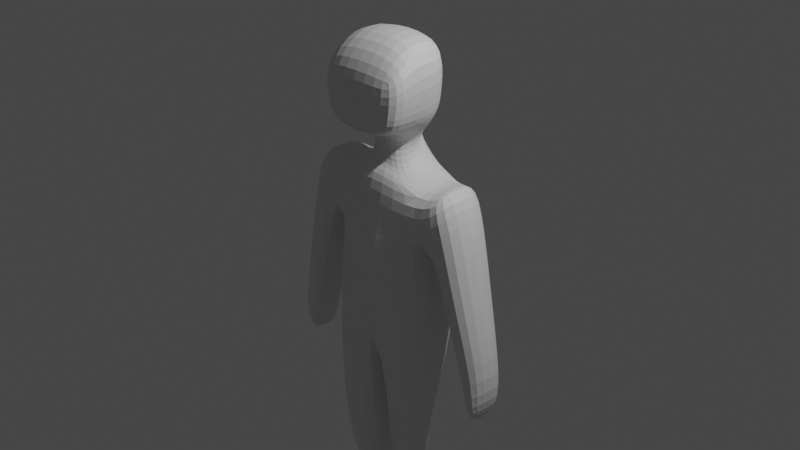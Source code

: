 # Source: playermodel.blend  (saved by Blender 3.6.11; exported with 4.5.12 LTS)
import bpy
from mathutils import Matrix  # noqa: F401  (used for matrix-valued properties, if any)

bpy.ops.wm.read_factory_settings(use_empty=True)
scene = bpy.context.scene
scene.name = 'Scene'

# ---- collections
col_collection = bpy.data.collections.new('Collection'); scene.collection.children.link(col_collection)

# ---- materials (node trees are filled in below, after node groups)
mat_material = bpy.data.materials.new('Material')
mat_material.alpha_threshold = 0.0
mat_material.use_transparent_shadow = False
mat_material.roughness = 0.5
mat_material.line_color = (0.0, 0.0, 0.0, 1.0)

# ---- material node trees
mat_material.use_nodes = True; mat_material.node_tree.nodes.clear()
_N = mat_material.node_tree.nodes; _L = mat_material.node_tree.links
n0 = _N.new('ShaderNodeOutputMaterial'); n0.name = 'Material Output'; n0.location = (300, 300)
n1 = _N.new('ShaderNodeBsdfPrincipled'); n1.name = 'Principled BSDF'; n1.location = (10, 300)
n1.distribution = 'GGX'
n1.subsurface_method = 'RANDOM_WALK_SKIN'
n1.inputs[3].default_value = 1.45
n1.inputs[27].default_value = (0.0, 0.0, 0.0, 1.0)
n1.inputs[28].default_value = 1.0
_L.new(n1.outputs[0], n0.inputs[0])
n0.is_active_output = True

# ---- world
world_world = bpy.data.worlds.new('World'); scene.world = world_world
world_world.use_nodes = True; world_world.node_tree.nodes.clear()
_N = world_world.node_tree.nodes; _L = world_world.node_tree.links
n0 = _N.new('ShaderNodeOutputWorld'); n0.name = 'World Output'; n0.location = (300, 300)
n1 = _N.new('ShaderNodeBackground'); n1.name = 'Background'; n1.location = (10, 300)
n1.inputs[0].default_value = (0.05088, 0.05088, 0.05088, 1.0)
_L.new(n1.outputs[0], n0.inputs[0])
n0.is_active_output = True
world_world.color = (0.05088, 0.05088, 0.05088)
world_world.use_sun_shadow = False
world_world.sun_shadow_jitter_overblur = 0.0

# ---- cameras
cam_camera = bpy.data.cameras.new('Camera')
cam_camera.clip_end = 100.0
cam_camera.ortho_scale = 7.314

# ---- lights
light_light = bpy.data.lights.new('Light', 'POINT')
light_light.transmission_factor = 0.0
light_light.energy = 1000.0
light_light.shadow_soft_size = 0.1
light_light.shadow_maximum_resolution = 0.006
light_light.use_absolute_resolution = True

# ---- meshes
me_cube = bpy.data.meshes.new('Cube')
me_cube.from_pydata([(0.0, 0.2256, 0.7955), (0.0, 0.2992, -0.02793), (0.0, -0.3931, 0.7272), (0.0, -0.5508, -0.05603), (-0.5657, 0.2916, 0.5188), (-0.5821, 0.3641, -0.1722), (-0.6336, -0.3315, 0.4924), (-0.5821, -0.3877, -0.1722), (0.0, 0.568, -0.993), (0.0, -0.5589, -1.021), (-0.7424, 0.3627, -0.9433), (-0.7424, -0.389, -0.9433), (-0.1379, 0.2969, -2.577), (-0.01367, -0.2969, -2.618), (-0.5148, -0.1298, -2.619), (-0.5148, -0.5243, -2.619), (-0.4297, 0.09884, -3.531), (-0.4769, -0.121, -3.531), (-0.1783, 0.149, -3.53), (-0.07292, -0.1739, -3.53), (0.0, 0.561, 0.3071), (-0.6212, -0.3332, 0.01519), (0.0, -0.5169, 0.1109), (-0.6612, 0.3147, 0.271), (-1.004, -0.3684, 0.4259), (-0.8151, -0.3684, 0.6815), (-0.8151, 0.2899, 0.6815), (-1.004, 0.2899, 0.4259), (-1.08, -0.2472, -1.487), (-1.08, 0.2002, -1.487), (-1.407, -0.2472, -1.351), (-1.407, 0.2002, -1.351), (-1.215, -0.2472, -1.877), (-1.215, 0.2002, -1.877), (-1.28, -0.2472, -1.74), (-1.28, 0.2002, -1.74), (-1.159, -0.3235, -0.3484), (-0.8397, -0.3235, -0.6656), (-0.9108, 0.2698, -0.636), (-1.159, 0.245, -0.3484), (-0.4293, 0.09884, -3.828), (-0.4764, -0.121, -3.828), (-0.1779, 0.149, -3.828), (-0.07244, -0.1739, -3.828), (-0.454, -0.4818, -3.749), (-0.1542, -0.5713, -3.748), (-0.4534, -0.4819, -3.828), (-0.1536, -0.5714, -3.828), (-0.1217, -0.1499, -3.456), (-0.1986, 0.1271, -3.456), (-0.4169, 0.08357, -3.457), (-0.4513, -0.1043, -3.457), (0.0, -0.2246, 0.7172), (-0.285, -0.2242, 0.6063), (0.0, 0.1974, 1.195), (-0.2755, 0.05876, 0.7473), (0.0, -0.2848, 1.011), (-0.3837, -0.2451, 1.105), (0.0, 0.3457, 1.469), (-0.4525, 0.2239, 1.141), (-0.4896, -0.2619, 1.362), (0.0, 0.3457, 1.707), (-0.4949, 0.2239, 1.378), (0.0, -0.269, 2.083), (-0.5334, -0.2642, 2.011), (0.0, 0.3449, 1.971), (-0.5392, 0.2104, 1.941), (0.0, -0.6237, 1.031), (-0.4677, -0.5802, 1.125), (-0.5095, -0.5802, 1.36), (0.0, -0.6078, 1.425), (0.0, -0.6078, 1.702), (-0.5533, -0.5802, 1.635), (-0.1438, -0.1867, 0.8979), (-0.213, 0.1962, 0.9369), (0.0, 0.2786, 1.331), (0.0, -0.2141, 0.9379)], [], [(6, 2, 52, 53), (22, 2, 6, 21), (6, 4, 26, 25), (3, 7, 11, 9), (23, 4, 0, 20), (8, 9, 13, 12), (7, 5, 10, 11), (5, 1, 8, 10), (49, 48, 19, 18), (10, 8, 12, 14), (9, 11, 15, 13), (11, 10, 14, 15), (18, 19, 43, 42), (50, 49, 18, 16), (48, 51, 17, 19), (51, 50, 16, 17), (5, 23, 20, 1), (7, 21, 23, 5), (3, 22, 21, 7), (24, 25, 26, 27), (37, 36, 30, 28), (4, 23, 27, 26), (21, 6, 25, 24), (28, 30, 34, 32), (38, 37, 28, 29), (39, 38, 29, 31), (36, 39, 31, 30), (33, 32, 34, 35), (29, 28, 32, 33), (31, 29, 33, 35), (30, 31, 35, 34), (24, 27, 39, 36), (27, 23, 38, 39), (23, 21, 37, 38), (21, 24, 36, 37), (40, 42, 43, 41), (16, 18, 42, 40), (17, 41, 46, 44), (17, 16, 40, 41), (45, 44, 46, 47), (19, 17, 44, 45), (43, 19, 45, 47), (41, 43, 47, 46), (15, 14, 50, 51), (13, 15, 51, 48), (14, 12, 49, 50), (12, 13, 48, 49), (75, 74, 59, 58), (4, 6, 53, 55), (0, 4, 55, 54), (58, 59, 62, 61), (74, 73, 57, 59), (73, 76, 56, 57), (62, 60, 64, 66), (59, 57, 60, 62), (63, 64, 72, 71), (65, 66, 64, 63), (64, 60, 69, 72), (61, 62, 66, 65), (68, 67, 70, 69), (69, 70, 71, 72), (60, 57, 68, 69), (57, 56, 67, 68), (53, 52, 76, 73), (55, 53, 73, 74), (54, 55, 74, 75)])
_uv = me_cube.uv_layers.new(name='UVMap')
_uv.uv.foreach_set('vector', [0.625, 1.0, 0.625, 0.7085, 0.625, 0.7085, 0.625, 1.0, 0.4443, 0.75, 0.625, 0.7085, 0.625, 1.0, 0.4443, 1.0, 0.875, 0.75, 0.875, 0.5, 0.875, 0.5, 0.875, 0.75, 0.375, 0.75, 0.375, 1.0, 0.375, 1.0, 0.375, 0.75, 0.4443, 0.25, 0.625, 0.25, 0.625, 0.5, 0.4443, 0.5, 0.0, 0.0, 0.0, 0.0, 0.0, 0.0, 0.0, 0.0, 0.375, 0.0, 0.375, 0.25, 0.375, 0.25, 0.375, 0.0, 0.375, 0.25, 0.375, 0.5, 0.375, 0.5, 0.375, 0.25, 0.0, 0.0, 0.0, 0.0, 0.0, 0.0, 0.0, 0.0, 0.375, 0.25, 0.375, 0.5, 0.375, 0.5, 0.375, 0.25, 0.375, 0.75, 0.375, 1.0, 0.375, 1.0, 0.375, 0.75, 0.375, 0.0, 0.375, 0.25, 0.375, 0.25, 0.375, 0.0, 0.0, 0.0, 0.0, 0.0, 0.0, 0.0, 0.0, 0.0, 0.375, 0.25, 0.375, 0.5, 0.375, 0.5, 0.375, 0.25, 0.375, 0.75, 0.375, 1.0, 0.375, 1.0, 0.375, 0.75, 0.375, 0.0, 0.375, 0.25, 0.375, 0.25, 0.375, 0.0, 0.375, 0.25, 0.4443, 0.25, 0.4443, 0.5, 0.375, 0.5, 0.375, 0.0, 0.4443, 0.0, 0.4443, 0.25, 0.375, 0.25, 0.375, 0.75, 0.4443, 0.75, 0.4443, 1.0, 0.375, 1.0, 0.4443, 0.0, 0.625, 0.0, 0.625, 0.25, 0.4443, 0.25, 0.4443, 1.0, 0.4443, 1.0, 0.4443, 1.0, 0.4443, 1.0, 0.625, 0.25, 0.4443, 0.25, 0.4443, 0.25, 0.625, 0.25, 0.4443, 1.0, 0.625, 1.0, 0.625, 1.0, 0.4443, 1.0, 0.4443, 1.0, 0.4443, 1.0, 0.4443, 1.0, 0.4443, 1.0, 0.4443, 0.25, 0.4443, 0.0, 0.4443, 0.0, 0.4443, 0.25, 0.4443, 0.25, 0.4443, 0.25, 0.4443, 0.25, 0.4443, 0.25, 0.4443, 0.0, 0.4443, 0.25, 0.4443, 0.25, 0.4443, 0.0, 0.4443, 0.25, 0.4443, 0.0, 0.4443, 0.0, 0.4443, 0.25, 0.4443, 0.25, 0.4443, 0.0, 0.4443, 0.0, 0.4443, 0.25, 0.4443, 0.25, 0.4443, 0.25, 0.4443, 0.25, 0.4443, 0.25, 0.4443, 0.0, 0.4443, 0.25, 0.4443, 0.25, 0.4443, 0.0, 0.4443, 0.0, 0.4443, 0.25, 0.4443, 0.25, 0.4443, 0.0, 0.4443, 0.25, 0.4443, 0.25, 0.4443, 0.25, 0.4443, 0.25, 0.4443, 0.25, 0.4443, 0.0, 0.4443, 0.0, 0.4443, 0.25, 0.4443, 1.0, 0.4443, 1.0, 0.4443, 1.0, 0.4443, 1.0, 0.125, 0.5, 0.375, 0.5, 0.375, 0.75, 0.125, 0.75, 0.375, 0.25, 0.375, 0.5, 0.375, 0.5, 0.375, 0.25, 0.375, 0.0, 0.375, 0.0, 0.375, 0.0, 0.375, 0.0, 0.375, 0.0, 0.375, 0.25, 0.375, 0.25, 0.375, 0.0, 0.375, 0.75, 0.375, 1.0, 0.375, 1.0, 0.375, 0.75, 0.375, 0.75, 0.375, 1.0, 0.375, 1.0, 0.375, 0.75, 0.0, 0.0, 0.0, 0.0, 0.0, 0.0, 0.0, 0.0, 0.125, 0.75, 0.375, 0.75, 0.375, 0.75, 0.125, 0.75, 0.375, 0.0, 0.375, 0.25, 0.375, 0.25, 0.375, 0.0, 0.375, 0.75, 0.375, 1.0, 0.375, 1.0, 0.375, 0.75, 0.375, 0.25, 0.375, 0.5, 0.375, 0.5, 0.375, 0.25, 0.0, 0.0, 0.0, 0.0, 0.0, 0.0, 0.0, 0.0, 0.625, 0.4907, 0.625, 0.2723, 0.625, 0.25, 0.625, 0.5, 0.875, 0.5, 0.875, 0.75, 0.875, 0.75, 0.875, 0.5, 0.625, 0.5, 0.625, 0.25, 0.625, 0.25, 0.625, 0.5, 0.625, 0.5, 0.625, 0.25, 0.625, 0.25, 0.625, 0.5, 0.875, 0.5269, 0.875, 0.7137, 0.875, 0.75, 0.875, 0.5, 0.625, 0.9655, 0.625, 0.7103, 0.625, 0.7085, 0.625, 1.0, 0.875, 0.5, 0.875, 0.75, 0.875, 0.75, 0.875, 0.5, 0.875, 0.5, 0.875, 0.75, 0.875, 0.75, 0.875, 0.5, 0.625, 0.7085, 0.875, 0.75, 0.875, 0.75, 0.625, 0.7085, 0.625, 0.5, 0.875, 0.5, 0.875, 0.75, 0.625, 0.7085, 0.875, 0.75, 0.875, 0.75, 0.875, 0.75, 0.875, 0.75, 0.625, 0.5, 0.625, 0.25, 0.625, 0.25, 0.625, 0.5, 0.625, 1.0, 0.625, 0.7085, 0.625, 0.7085, 0.625, 1.0, 0.625, 1.0, 0.625, 0.7085, 0.625, 0.7085, 0.625, 1.0, 0.875, 0.75, 0.875, 0.75, 0.875, 0.75, 0.875, 0.75, 0.625, 1.0, 0.625, 0.7085, 0.625, 0.7085, 0.625, 1.0, 0.625, 1.0, 0.625, 0.7085, 0.625, 0.7103, 0.625, 0.9655, 0.875, 0.5, 0.875, 0.75, 0.875, 0.7137, 0.875, 0.5269, 0.625, 0.5, 0.625, 0.25, 0.625, 0.2723, 0.625, 0.4907])
me_cube.materials.append(mat_material)
me_cube.use_mirror_vertex_groups = False
me_cube.update()

# ---- objects
ob_cube = bpy.data.objects.new('Cube', me_cube)
ob_light = bpy.data.objects.new('Light', light_light)
ob_camera = bpy.data.objects.new('Camera', cam_camera)
ob_empty = bpy.data.objects.new('Empty', None)

# ---- transforms, parenting, visibility, modifiers, constraints
ob_cube.location = (0.0, 0.0, 0.0)
ob_cube.lock_rotations_4d = False
ob_cube.empty_display_type = 'ARROWS'
ob_cube.lineart.crease_threshold = 0.0
_m = ob_cube.modifiers.new('Mirror', 'MIRROR')
_m.use_clip = True
_m = ob_cube.modifiers.new('Subdivision', 'SUBSURF')
ob_light.location = (4.076, 1.005, 5.904)
ob_light.rotation_euler = (0.6503, 0.05522, 1.866)
ob_light.lock_rotations_4d = False
ob_light.empty_display_type = 'ARROWS'
ob_light.color = (0.0, 0.0, 0.0, 0.0)
ob_light.lineart.crease_threshold = 0.0
ob_camera.location = (7.359, -6.926, 4.958)
ob_camera.rotation_euler = (1.109, 0.0, 0.8149)
ob_camera.lock_rotations_4d = False
ob_camera.empty_display_type = 'ARROWS'
ob_camera.color = (0.0, 0.0, 0.0, 0.0)
ob_camera.display_type = 'WIRE'
ob_camera.lineart.crease_threshold = 0.0
ob_empty.location = (0.492, 2.121, -0.635)
ob_empty.rotation_euler = (1.571, -0.0, -0.0)
ob_empty.scale = (1.338, 1.338, 1.0)
ob_empty.empty_display_type = 'IMAGE'
ob_empty.empty_display_size = 5.0

# ---- collection membership
col_collection.objects.link(ob_cube)
col_collection.objects.link(ob_light)
col_collection.objects.link(ob_camera)
col_collection.objects.link(ob_empty)

# ---- scene / render settings (as saved in the file)
scene.camera = ob_camera
scene.frame_start = 1; scene.frame_end = 250; scene.frame_set(0)
scene.render.engine = 'BLENDER_EEVEE_NEXT'
scene.cycles.sampling_pattern = 'TABULATED_SOBOL'
scene.view_settings.view_transform = 'Filmic'
bpy.context.view_layer.update()
